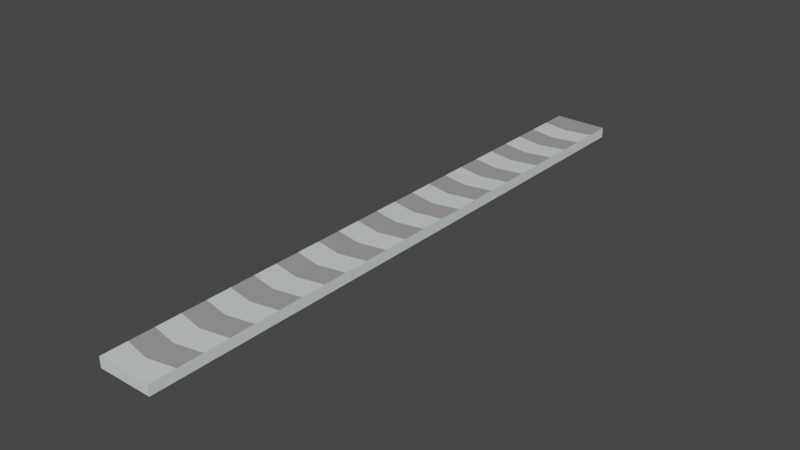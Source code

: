 # Source: Road.blend  (saved by Blender 2.90.8; exported with 4.5.12 LTS)
import bpy
from mathutils import Matrix  # noqa: F401  (used for matrix-valued properties, if any)

bpy.ops.wm.read_factory_settings(use_empty=True)
scene = bpy.context.scene
scene.name = 'Scene'

# ---- collections
col_collection = bpy.data.collections.new('Collection'); scene.collection.children.link(col_collection)

# ---- materials (node trees are filled in below, after node groups)
mat_material = bpy.data.materials.new('Material')
mat_material.alpha_threshold = 0.0
mat_material.use_transparent_shadow = False
mat_material.line_color = (0.0, 0.0, 0.0, 1.0)
mat_material_001 = bpy.data.materials.new('Material.001')
mat_material_001.use_transparent_shadow = False

# ---- material node trees
mat_material.use_nodes = True; mat_material.node_tree.nodes.clear()
_N = mat_material.node_tree.nodes; _L = mat_material.node_tree.links
n0 = _N.new('ShaderNodeOutputMaterial'); n0.name = 'Material Output'; n0.location = (300, 300)
n1 = _N.new('ShaderNodeBsdfPrincipled'); n1.name = 'Principled BSDF'; n1.location = (10, 300)
n1.distribution = 'GGX'
n1.subsurface_method = 'BURLEY'
n1.inputs[0].default_value = (0.7333, 0.7908, 0.8, 1.0)
n1.inputs[2].default_value = 0.4
n1.inputs[3].default_value = 1.45
n1.inputs[27].default_value = (0.0, 0.0, 0.0, 1.0)
n1.inputs[28].default_value = 1.0
_L.new(n1.outputs[0], n0.inputs[0])
n0.is_active_output = True
mat_material_001.use_nodes = True; mat_material_001.node_tree.nodes.clear()
_N = mat_material_001.node_tree.nodes; _L = mat_material_001.node_tree.links
n0 = _N.new('ShaderNodeBsdfPrincipled'); n0.name = 'Principled BSDF'; n0.location = (10, 300)
n0.distribution = 'GGX'
n0.subsurface_method = 'BURLEY'
n0.inputs[0].default_value = (0.3626, 0.3492, 0.3533, 1.0)
n0.inputs[3].default_value = 1.45
n0.inputs[27].default_value = (0.0, 0.0, 0.0, 1.0)
n0.inputs[28].default_value = 1.0
n1 = _N.new('ShaderNodeOutputMaterial'); n1.name = 'Material Output'; n1.location = (300, 300)
_L.new(n0.outputs[0], n1.inputs[0])
n1.is_active_output = True

# ---- world
world_world = bpy.data.worlds.new('World'); scene.world = world_world
world_world.use_nodes = True; world_world.node_tree.nodes.clear()
_N = world_world.node_tree.nodes; _L = world_world.node_tree.links
n0 = _N.new('ShaderNodeOutputWorld'); n0.name = 'World Output'; n0.location = (300, 300)
n1 = _N.new('ShaderNodeBackground'); n1.name = 'Background'; n1.location = (10, 300)
n1.inputs[0].default_value = (0.05088, 0.05088, 0.05088, 1.0)
_L.new(n1.outputs[0], n0.inputs[0])
n0.is_active_output = True
world_world.color = (0.05088, 0.05088, 0.05088)
world_world.use_sun_shadow = False
world_world.sun_shadow_jitter_overblur = 0.0

# ---- meshes
me_cube = bpy.data.meshes.new('Cube')
me_cube.from_pydata([(-1.5, 16.74, 0.2836), (-1.5, 16.74, -0.2836), (1.5, 16.74, 0.2836), (1.5, 16.74, -0.2836), (-1.5, -16.74, 0.2836), (-1.5, -16.74, -0.2836), (1.5, -16.74, 0.2836), (1.5, -16.74, -0.2836), (-1.5, 15.34, -0.2836), (-1.5, 13.95, -0.2836), (-1.5, 12.55, -0.2836), (-1.5, 11.16, -0.2836), (-1.5, 9.762, -0.2836), (-1.5, 8.368, -0.2836), (-1.5, 6.973, -0.2836), (-1.5, 5.579, -0.2836), (-1.5, 4.184, -0.2836), (-1.5, 2.789, -0.2836), (-1.5, 1.395, -0.2836), (-1.5, 1.057e-06, -0.2836), (-1.5, -1.395, -0.2836), (-1.5, -2.789, -0.2836), (-1.5, -4.184, -0.2836), (-1.5, -5.579, -0.2836), (-1.5, -6.973, -0.2836), (-1.5, -8.368, -0.2836), (-1.5, -9.762, -0.2836), (-1.5, -11.16, -0.2836), (-1.5, -12.55, -0.2836), (-1.5, -13.95, -0.2836), (-1.5, -15.34, -0.2836), (1.5, 15.34, 0.2836), (1.5, 13.95, 0.2836), (1.5, 12.55, 0.2836), (1.5, 11.16, 0.2836), (1.5, 9.762, 0.2836), (1.5, 8.368, 0.2836), (1.5, 6.973, 0.2836), (1.5, 5.579, 0.2836), (1.5, 4.184, 0.2836), (1.5, 2.789, 0.2836), (1.5, 1.395, 0.2836), (1.5, 1.188e-06, 0.2836), (1.5, -1.395, 0.2836), (1.5, -2.789, 0.2836), (1.5, -4.184, 0.2836), (1.5, -5.579, 0.2836), (1.5, -6.973, 0.2836), (1.5, -8.368, 0.2836), (1.5, -9.762, 0.2836), (1.5, -11.16, 0.2836), (1.5, -12.55, 0.2836), (1.5, -13.95, 0.2836), (1.5, -15.34, 0.2836), (1.5, -15.34, -0.2836), (1.5, -13.95, -0.2836), (1.5, -12.55, -0.2836), (1.5, -11.16, -0.2836), (1.5, -9.762, -0.2836), (1.5, -8.368, -0.2836), (1.5, -6.973, -0.2836), (1.5, -5.579, -0.2836), (1.5, -4.184, -0.2836), (1.5, -2.789, -0.2836), (1.5, -1.395, -0.2836), (1.5, -1.057e-06, -0.2836), (1.5, 1.395, -0.2836), (1.5, 2.789, -0.2836), (1.5, 4.184, -0.2836), (1.5, 5.579, -0.2836), (1.5, 6.973, -0.2836), (1.5, 8.368, -0.2836), (1.5, 9.762, -0.2836), (1.5, 11.16, -0.2836), (1.5, 12.55, -0.2836), (1.5, 13.95, -0.2836), (1.5, 15.34, -0.2836), (-1.5, -15.34, 0.2836), (-1.5, -13.95, 0.2836), (-1.5, -12.55, 0.2836), (-1.5, -11.16, 0.2836), (-1.5, -9.762, 0.2836), (-1.5, -8.368, 0.2836), (-1.5, -6.973, 0.2836), (-1.5, -5.579, 0.2836), (-1.5, -4.184, 0.2836), (-1.5, -2.789, 0.2836), (-1.5, -1.395, 0.2836), (-1.5, -1.188e-06, 0.2836), (-1.5, 1.395, 0.2836), (-1.5, 2.789, 0.2836), (-1.5, 4.184, 0.2836), (-1.5, 5.579, 0.2836), (-1.5, 6.973, 0.2836), (-1.5, 8.368, 0.2836), (-1.5, 9.762, 0.2836), (-1.5, 11.16, 0.2836), (-1.5, 12.55, 0.2836), (-1.5, 13.95, 0.2836), (-1.5, 15.34, 0.2836), (7.315e-07, -16.74, -0.2836), (-7.315e-07, 16.74, 0.2836), (7.315e-07, -16.74, 0.2836), (-7.315e-07, 16.74, -0.2836), (6.837e-07, -15.64, -0.2836), (6.228e-07, -14.25, -0.2836), (5.618e-07, -12.85, -0.2836), (5.008e-07, -11.46, -0.2836), (4.399e-07, -10.06, -0.2836), (3.789e-07, -8.669, -0.2836), (3.18e-07, -7.274, -0.2836), (2.57e-07, -5.879, -0.2836), (1.96e-07, -4.485, -0.2836), (1.351e-07, -3.09, -0.2836), (7.411e-08, -1.696, -0.2836), (1.315e-08, -0.3009, -0.2836), (-4.781e-08, 1.094, -0.2836), (-1.088e-07, 2.488, -0.2836), (-1.697e-07, 3.883, -0.2836), (-2.307e-07, 5.278, -0.2836), (-2.917e-07, 6.672, -0.2836), (-3.526e-07, 8.067, -0.2836), (-4.136e-07, 9.461, -0.2836), (-4.745e-07, 10.86, -0.2836), (-5.355e-07, 12.25, -0.2836), (-5.965e-07, 13.65, -0.2836), (-6.574e-07, 15.04, -0.2836), (-6.574e-07, 15.04, 0.2836), (-5.965e-07, 13.65, 0.2836), (-5.355e-07, 12.25, 0.2836), (-4.745e-07, 10.86, 0.2836), (-4.136e-07, 9.461, 0.2836), (-3.526e-07, 8.067, 0.2836), (-2.917e-07, 6.672, 0.2836), (-2.307e-07, 5.278, 0.2836), (-1.697e-07, 3.883, 0.2836), (-1.088e-07, 2.488, 0.2836), (-4.781e-08, 1.094, 0.2836), (1.315e-08, -0.3009, 0.2836), (7.411e-08, -1.696, 0.2836), (1.351e-07, -3.09, 0.2836), (1.96e-07, -4.485, 0.2836), (2.57e-07, -5.879, 0.2836), (3.18e-07, -7.274, 0.2836), (3.789e-07, -8.669, 0.2836), (4.399e-07, -10.06, 0.2836), (5.008e-07, -11.46, 0.2836), (5.618e-07, -12.85, 0.2836), (6.228e-07, -14.25, 0.2836), (6.837e-07, -15.64, 0.2836)], [], [(149, 102, 6, 53), (54, 53, 6, 7), (100, 102, 4, 5), (126, 103, 3, 76), (103, 101, 2, 3), (8, 99, 0, 1), (5, 4, 77, 30), (30, 77, 78, 29), (29, 78, 79, 28), (28, 79, 80, 27), (27, 80, 81, 26), (26, 81, 82, 25), (25, 82, 83, 24), (24, 83, 84, 23), (23, 84, 85, 22), (22, 85, 86, 21), (21, 86, 87, 20), (20, 87, 88, 19), (19, 88, 89, 18), (18, 89, 90, 17), (17, 90, 91, 16), (16, 91, 92, 15), (15, 92, 93, 14), (14, 93, 94, 13), (13, 94, 95, 12), (12, 95, 96, 11), (11, 96, 97, 10), (10, 97, 98, 9), (9, 98, 99, 8), (100, 104, 54, 7), (104, 105, 55, 54), (105, 106, 56, 55), (106, 107, 57, 56), (107, 108, 58, 57), (108, 109, 59, 58), (109, 110, 60, 59), (110, 111, 61, 60), (111, 112, 62, 61), (112, 113, 63, 62), (113, 114, 64, 63), (114, 115, 65, 64), (115, 116, 66, 65), (116, 117, 67, 66), (117, 118, 68, 67), (118, 119, 69, 68), (119, 120, 70, 69), (120, 121, 71, 70), (121, 122, 72, 71), (122, 123, 73, 72), (123, 124, 74, 73), (124, 125, 75, 74), (125, 126, 76, 75), (3, 2, 31, 76), (76, 31, 32, 75), (75, 32, 33, 74), (74, 33, 34, 73), (73, 34, 35, 72), (72, 35, 36, 71), (71, 36, 37, 70), (70, 37, 38, 69), (69, 38, 39, 68), (68, 39, 40, 67), (67, 40, 41, 66), (66, 41, 42, 65), (65, 42, 43, 64), (64, 43, 44, 63), (63, 44, 45, 62), (62, 45, 46, 61), (61, 46, 47, 60), (60, 47, 48, 59), (59, 48, 49, 58), (58, 49, 50, 57), (57, 50, 51, 56), (56, 51, 52, 55), (55, 52, 53, 54), (101, 127, 31, 2), (127, 128, 32, 31), (128, 129, 33, 32), (129, 130, 34, 33), (130, 131, 35, 34), (131, 132, 36, 35), (132, 133, 37, 36), (133, 134, 38, 37), (134, 135, 39, 38), (135, 136, 40, 39), (136, 137, 41, 40), (137, 138, 42, 41), (138, 139, 43, 42), (139, 140, 44, 43), (140, 141, 45, 44), (141, 142, 46, 45), (142, 143, 47, 46), (143, 144, 48, 47), (144, 145, 49, 48), (145, 146, 50, 49), (146, 147, 51, 50), (147, 148, 52, 51), (148, 149, 53, 52), (78, 77, 149, 148), (79, 78, 148, 147), (80, 79, 147, 146), (81, 80, 146, 145), (82, 81, 145, 144), (83, 82, 144, 143), (84, 83, 143, 142), (85, 84, 142, 141), (86, 85, 141, 140), (87, 86, 140, 139), (88, 87, 139, 138), (89, 88, 138, 137), (90, 89, 137, 136), (91, 90, 136, 135), (92, 91, 135, 134), (93, 92, 134, 133), (94, 93, 133, 132), (95, 94, 132, 131), (96, 95, 131, 130), (97, 96, 130, 129), (98, 97, 129, 128), (99, 98, 128, 127), (0, 99, 127, 101), (9, 8, 126, 125), (10, 9, 125, 124), (11, 10, 124, 123), (12, 11, 123, 122), (13, 12, 122, 121), (14, 13, 121, 120), (15, 14, 120, 119), (16, 15, 119, 118), (17, 16, 118, 117), (18, 17, 117, 116), (19, 18, 116, 115), (20, 19, 115, 114), (21, 20, 114, 113), (22, 21, 113, 112), (23, 22, 112, 111), (24, 23, 111, 110), (25, 24, 110, 109), (26, 25, 109, 108), (27, 26, 108, 107), (28, 27, 107, 106), (29, 28, 106, 105), (30, 29, 105, 104), (5, 30, 104, 100), (1, 0, 101, 103), (8, 1, 103, 126), (7, 6, 102, 100), (77, 4, 102, 149)])
me_cube.polygons.foreach_set('material_index', [0, 0, 0, 0, 0, 0, 0, 0, 0, 0, 0, 0, 0, 0, 0, 0, 0, 0, 0, 0, 0, 0, 0, 0, 0, 0, 0, 0, 0, 0, 0, 0, 0, 0, 0, 0, 0, 0, 0, 0, 0, 0, 0, 0, 0, 0, 0, 0, 0, 0, 0, 0, 0, 0, 0, 0, 0, 0, 0, 0, 0, 0, 0, 0, 0, 0, 0, 0, 0, 0, 0, 0, 0, 0, 0, 1, 0, 1, 0, 1, 0, 1, 0, 1, 0, 1, 0, 1, 0, 1, 0, 1, 0, 1, 0, 1, 0, 1, 1, 0, 1, 0, 1, 0, 1, 0, 1, 0, 1, 0, 1, 0, 1, 0, 1, 0, 1, 0, 1, 0, 1, 0, 0, 0, 0, 0, 0, 0, 0, 0, 0, 0, 0, 0, 0, 0, 0, 0, 0, 0, 0, 0, 0, 0, 0, 0, 0, 0])
_uv = me_cube.uv_layers.new(name='UVMap')
_uv.uv.foreach_set('vector', [0.8646, 0.625, 0.875, 0.625, 0.875, 0.75, 0.8646, 0.75, 0.375, 0.9896, 0.625, 0.9896, 0.625, 1.0, 0.375, 1.0, 0.375, 0.125, 0.625, 0.125, 0.625, 0.25, 0.375, 0.25, 0.3646, 0.625, 0.375, 0.625, 0.375, 0.75, 0.3646, 0.75, 0.375, 0.625, 0.625, 0.625, 0.625, 0.75, 0.375, 0.75, 0.375, 0.4896, 0.625, 0.4896, 0.625, 0.5, 0.375, 0.5, 0.375, 0.25, 0.625, 0.25, 0.625, 0.2604, 0.375, 0.2604, 0.375, 0.2604, 0.625, 0.2604, 0.625, 0.2708, 0.375, 0.2708, 0.375, 0.2708, 0.625, 0.2708, 0.625, 0.2812, 0.375, 0.2812, 0.375, 0.2812, 0.625, 0.2812, 0.625, 0.2917, 0.375, 0.2917, 0.375, 0.2917, 0.625, 0.2917, 0.625, 0.3021, 0.375, 0.3021, 0.375, 0.3021, 0.625, 0.3021, 0.625, 0.3125, 0.375, 0.3125, 0.375, 0.3125, 0.625, 0.3125, 0.625, 0.3229, 0.375, 0.3229, 0.375, 0.3229, 0.625, 0.3229, 0.625, 0.3333, 0.375, 0.3333, 0.375, 0.3333, 0.625, 0.3333, 0.625, 0.3437, 0.375, 0.3438, 0.375, 0.3438, 0.625, 0.3437, 0.625, 0.3542, 0.375, 0.3542, 0.375, 0.3542, 0.625, 0.3542, 0.625, 0.3646, 0.375, 0.3646, 0.375, 0.3646, 0.625, 0.3646, 0.625, 0.375, 0.375, 0.375, 0.375, 0.375, 0.625, 0.375, 0.625, 0.3854, 0.375, 0.3854, 0.375, 0.3854, 0.625, 0.3854, 0.625, 0.3958, 0.375, 0.3958, 0.375, 0.3958, 0.625, 0.3958, 0.625, 0.4062, 0.375, 0.4062, 0.375, 0.4062, 0.625, 0.4062, 0.625, 0.4167, 0.375, 0.4167, 0.375, 0.4167, 0.625, 0.4167, 0.625, 0.4271, 0.375, 0.4271, 0.375, 0.4271, 0.625, 0.4271, 0.625, 0.4375, 0.375, 0.4375, 0.375, 0.4375, 0.625, 0.4375, 0.625, 0.4479, 0.375, 0.4479, 0.375, 0.4479, 0.625, 0.4479, 0.625, 0.4583, 0.375, 0.4583, 0.375, 0.4583, 0.625, 0.4583, 0.625, 0.4688, 0.375, 0.4688, 0.375, 0.4688, 0.625, 0.4688, 0.625, 0.4792, 0.375, 0.4792, 0.375, 0.4792, 0.625, 0.4792, 0.625, 0.4896, 0.375, 0.4896, 0.125, 0.625, 0.1354, 0.625, 0.1354, 0.75, 0.125, 0.75, 0.1354, 0.625, 0.1458, 0.625, 0.1458, 0.75, 0.1354, 0.75, 0.1458, 0.625, 0.1562, 0.625, 0.1562, 0.75, 0.1458, 0.75, 0.1562, 0.625, 0.1667, 0.625, 0.1667, 0.75, 0.1562, 0.75, 0.1667, 0.625, 0.1771, 0.625, 0.1771, 0.75, 0.1667, 0.75, 0.1771, 0.625, 0.1875, 0.625, 0.1875, 0.75, 0.1771, 0.75, 0.1875, 0.625, 0.1979, 0.625, 0.1979, 0.75, 0.1875, 0.75, 0.1979, 0.625, 0.2083, 0.625, 0.2083, 0.75, 0.1979, 0.75, 0.2083, 0.625, 0.2188, 0.625, 0.2188, 0.75, 0.2083, 0.75, 0.2188, 0.625, 0.2292, 0.625, 0.2292, 0.75, 0.2188, 0.75, 0.2292, 0.625, 0.2396, 0.625, 0.2396, 0.75, 0.2292, 0.75, 0.2396, 0.625, 0.25, 0.625, 0.25, 0.75, 0.2396, 0.75, 0.25, 0.625, 0.2604, 0.625, 0.2604, 0.75, 0.25, 0.75, 0.2604, 0.625, 0.2708, 0.625, 0.2708, 0.75, 0.2604, 0.75, 0.2708, 0.625, 0.2812, 0.625, 0.2812, 0.75, 0.2708, 0.75, 0.2812, 0.625, 0.2917, 0.625, 0.2917, 0.75, 0.2812, 0.75, 0.2917, 0.625, 0.3021, 0.625, 0.3021, 0.75, 0.2917, 0.75, 0.3021, 0.625, 0.3125, 0.625, 0.3125, 0.75, 0.3021, 0.75, 0.3125, 0.625, 0.3229, 0.625, 0.3229, 0.75, 0.3125, 0.75, 0.3229, 0.625, 0.3333, 0.625, 0.3333, 0.75, 0.3229, 0.75, 0.3333, 0.625, 0.3438, 0.625, 0.3438, 0.75, 0.3333, 0.75, 0.3438, 0.625, 0.3542, 0.625, 0.3542, 0.75, 0.3438, 0.75, 0.3542, 0.625, 0.3646, 0.625, 0.3646, 0.75, 0.3542, 0.75, 0.375, 0.75, 0.625, 0.75, 0.625, 0.7604, 0.375, 0.7604, 0.375, 0.7604, 0.625, 0.7604, 0.625, 0.7708, 0.375, 0.7708, 0.375, 0.7708, 0.625, 0.7708, 0.625, 0.7813, 0.375, 0.7812, 0.375, 0.7812, 0.625, 0.7813, 0.625, 0.7917, 0.375, 0.7917, 0.375, 0.7917, 0.625, 0.7917, 0.625, 0.8021, 0.375, 0.8021, 0.375, 0.8021, 0.625, 0.8021, 0.625, 0.8125, 0.375, 0.8125, 0.375, 0.8125, 0.625, 0.8125, 0.625, 0.8229, 0.375, 0.8229, 0.375, 0.8229, 0.625, 0.8229, 0.625, 0.8333, 0.375, 0.8333, 0.375, 0.8333, 0.625, 0.8333, 0.625, 0.8438, 0.375, 0.8438, 0.375, 0.8438, 0.625, 0.8438, 0.625, 0.8542, 0.375, 0.8542, 0.375, 0.8542, 0.625, 0.8542, 0.625, 0.8646, 0.375, 0.8646, 0.375, 0.8646, 0.625, 0.8646, 0.625, 0.875, 0.375, 0.875, 0.375, 0.875, 0.625, 0.875, 0.625, 0.8854, 0.375, 0.8854, 0.375, 0.8854, 0.625, 0.8854, 0.625, 0.8958, 0.375, 0.8958, 0.375, 0.8958, 0.625, 0.8958, 0.625, 0.9063, 0.375, 0.9062, 0.375, 0.9062, 0.625, 0.9063, 0.625, 0.9167, 0.375, 0.9167, 0.375, 0.9167, 0.625, 0.9167, 0.625, 0.9271, 0.375, 0.9271, 0.375, 0.9271, 0.625, 0.9271, 0.625, 0.9375, 0.375, 0.9375, 0.375, 0.9375, 0.625, 0.9375, 0.625, 0.9479, 0.375, 0.9479, 0.375, 0.9479, 0.625, 0.9479, 0.625, 0.9583, 0.375, 0.9583, 0.375, 0.9583, 0.625, 0.9583, 0.625, 0.9688, 0.375, 0.9688, 0.375, 0.9688, 0.625, 0.9688, 0.625, 0.9792, 0.375, 0.9792, 0.375, 0.9792, 0.625, 0.9792, 0.625, 0.9896, 0.375, 0.9896, 0.625, 0.625, 0.6354, 0.625, 0.6354, 0.75, 0.625, 0.75, 0.6354, 0.625, 0.6458, 0.625, 0.6458, 0.75, 0.6354, 0.75, 0.6458, 0.625, 0.6562, 0.625, 0.6562, 0.75, 0.6458, 0.75, 0.6562, 0.625, 0.6667, 0.625, 0.6667, 0.75, 0.6562, 0.75, 0.6667, 0.625, 0.6771, 0.625, 0.6771, 0.75, 0.6667, 0.75, 0.6771, 0.625, 0.6875, 0.625, 0.6875, 0.75, 0.6771, 0.75, 0.6875, 0.625, 0.6979, 0.625, 0.6979, 0.75, 0.6875, 0.75, 0.6979, 0.625, 0.7083, 0.625, 0.7083, 0.75, 0.6979, 0.75, 0.7083, 0.625, 0.7188, 0.625, 0.7188, 0.75, 0.7083, 0.75, 0.7188, 0.625, 0.7292, 0.625, 0.7292, 0.75, 0.7188, 0.75, 0.7292, 0.625, 0.7396, 0.625, 0.7396, 0.75, 0.7292, 0.75, 0.7396, 0.625, 0.75, 0.625, 0.75, 0.75, 0.7396, 0.75, 0.75, 0.625, 0.7604, 0.625, 0.7604, 0.75, 0.75, 0.75, 0.7604, 0.625, 0.7708, 0.625, 0.7708, 0.75, 0.7604, 0.75, 0.7708, 0.625, 0.7813, 0.625, 0.7812, 0.75, 0.7708, 0.75, 0.7813, 0.625, 0.7917, 0.625, 0.7917, 0.75, 0.7812, 0.75, 0.7917, 0.625, 0.8021, 0.625, 0.8021, 0.75, 0.7917, 0.75, 0.8021, 0.625, 0.8125, 0.625, 0.8125, 0.75, 0.8021, 0.75, 0.8125, 0.625, 0.8229, 0.625, 0.8229, 0.75, 0.8125, 0.75, 0.8229, 0.625, 0.8333, 0.625, 0.8333, 0.75, 0.8229, 0.75, 0.8333, 0.625, 0.8438, 0.625, 0.8438, 0.75, 0.8333, 0.75, 0.8438, 0.625, 0.8542, 0.625, 0.8542, 0.75, 0.8438, 0.75, 0.8542, 0.625, 0.8646, 0.625, 0.8646, 0.75, 0.8542, 0.75, 0.8542, 0.5, 0.8646, 0.5, 0.8646, 0.625, 0.8542, 0.625, 0.8438, 0.5, 0.8542, 0.5, 0.8542, 0.625, 0.8438, 0.625, 0.8333, 0.5, 0.8438, 0.5, 0.8438, 0.625, 0.8333, 0.625, 0.8229, 0.5, 0.8333, 0.5, 0.8333, 0.625, 0.8229, 0.625, 0.8125, 0.5, 0.8229, 0.5, 0.8229, 0.625, 0.8125, 0.625, 0.8021, 0.5, 0.8125, 0.5, 0.8125, 0.625, 0.8021, 0.625, 0.7917, 0.5, 0.8021, 0.5, 0.8021, 0.625, 0.7917, 0.625, 0.7812, 0.5, 0.7917, 0.5, 0.7917, 0.625, 0.7813, 0.625, 0.7708, 0.5, 0.7812, 0.5, 0.7813, 0.625, 0.7708, 0.625, 0.7604, 0.5, 0.7708, 0.5, 0.7708, 0.625, 0.7604, 0.625, 0.75, 0.5, 0.7604, 0.5, 0.7604, 0.625, 0.75, 0.625, 0.7396, 0.5, 0.75, 0.5, 0.75, 0.625, 0.7396, 0.625, 0.7292, 0.5, 0.7396, 0.5, 0.7396, 0.625, 0.7292, 0.625, 0.7187, 0.5, 0.7292, 0.5, 0.7292, 0.625, 0.7188, 0.625, 0.7083, 0.5, 0.7187, 0.5, 0.7188, 0.625, 0.7083, 0.625, 0.6979, 0.5, 0.7083, 0.5, 0.7083, 0.625, 0.6979, 0.625, 0.6875, 0.5, 0.6979, 0.5, 0.6979, 0.625, 0.6875, 0.625, 0.6771, 0.5, 0.6875, 0.5, 0.6875, 0.625, 0.6771, 0.625, 0.6667, 0.5, 0.6771, 0.5, 0.6771, 0.625, 0.6667, 0.625, 0.6562, 0.5, 0.6667, 0.5, 0.6667, 0.625, 0.6562, 0.625, 0.6458, 0.5, 0.6562, 0.5, 0.6562, 0.625, 0.6458, 0.625, 0.6354, 0.5, 0.6458, 0.5, 0.6458, 0.625, 0.6354, 0.625, 0.625, 0.5, 0.6354, 0.5, 0.6354, 0.625, 0.625, 0.625, 0.3542, 0.5, 0.3646, 0.5, 0.3646, 0.625, 0.3542, 0.625, 0.3438, 0.5, 0.3542, 0.5, 0.3542, 0.625, 0.3438, 0.625, 0.3333, 0.5, 0.3438, 0.5, 0.3438, 0.625, 0.3333, 0.625, 0.3229, 0.5, 0.3333, 0.5, 0.3333, 0.625, 0.3229, 0.625, 0.3125, 0.5, 0.3229, 0.5, 0.3229, 0.625, 0.3125, 0.625, 0.3021, 0.5, 0.3125, 0.5, 0.3125, 0.625, 0.3021, 0.625, 0.2917, 0.5, 0.3021, 0.5, 0.3021, 0.625, 0.2917, 0.625, 0.2813, 0.5, 0.2917, 0.5, 0.2917, 0.625, 0.2812, 0.625, 0.2708, 0.5, 0.2813, 0.5, 0.2812, 0.625, 0.2708, 0.625, 0.2604, 0.5, 0.2708, 0.5, 0.2708, 0.625, 0.2604, 0.625, 0.25, 0.5, 0.2604, 0.5, 0.2604, 0.625, 0.25, 0.625, 0.2396, 0.5, 0.25, 0.5, 0.25, 0.625, 0.2396, 0.625, 0.2292, 0.5, 0.2396, 0.5, 0.2396, 0.625, 0.2292, 0.625, 0.2188, 0.5, 0.2292, 0.5, 0.2292, 0.625, 0.2188, 0.625, 0.2083, 0.5, 0.2188, 0.5, 0.2188, 0.625, 0.2083, 0.625, 0.1979, 0.5, 0.2083, 0.5, 0.2083, 0.625, 0.1979, 0.625, 0.1875, 0.5, 0.1979, 0.5, 0.1979, 0.625, 0.1875, 0.625, 0.1771, 0.5, 0.1875, 0.5, 0.1875, 0.625, 0.1771, 0.625, 0.1667, 0.5, 0.1771, 0.5, 0.1771, 0.625, 0.1667, 0.625, 0.1563, 0.5, 0.1667, 0.5, 0.1667, 0.625, 0.1562, 0.625, 0.1458, 0.5, 0.1563, 0.5, 0.1562, 0.625, 0.1458, 0.625, 0.1354, 0.5, 0.1458, 0.5, 0.1458, 0.625, 0.1354, 0.625, 0.125, 0.5, 0.1354, 0.5, 0.1354, 0.625, 0.125, 0.625, 0.375, 0.5, 0.625, 0.5, 0.625, 0.625, 0.375, 0.625, 0.3646, 0.5, 0.375, 0.5, 0.375, 0.625, 0.3646, 0.625, 0.375, 0.0, 0.625, 0.0, 0.625, 0.125, 0.375, 0.125, 0.8646, 0.5, 0.875, 0.5, 0.875, 0.625, 0.8646, 0.625])
me_cube.materials.append(mat_material)
me_cube.materials.append(mat_material_001)
me_cube.use_remesh_preserve_volume = False
me_cube.use_remesh_preserve_attributes = False
me_cube.use_mirror_vertex_groups = False
me_cube.update()

# ---- objects
ob_cube = bpy.data.objects.new('Cube', me_cube)

# ---- transforms, parenting, visibility, modifiers, constraints
ob_cube.location = (0.0, 0.0, 0.0)
ob_cube.lock_rotations_4d = False
ob_cube.empty_display_type = 'ARROWS'
ob_cube.lineart.crease_threshold = 0.0

# ---- collection membership
col_collection.objects.link(ob_cube)

# ---- scene / render settings (as saved in the file)
scene.frame_start = 1; scene.frame_end = 250; scene.frame_set(1)
scene.render.engine = 'BLENDER_EEVEE_NEXT'
scene.cycles.use_denoising = False
scene.cycles.samples = 128
scene.cycles.sampling_pattern = 'TABULATED_SOBOL'
scene.cycles.use_adaptive_sampling = False
scene.cycles.use_light_tree = False
scene.view_settings.view_transform = 'Filmic'
bpy.context.view_layer.update()

# ---- added for rendering (the .blend has no active camera and no usable light): camera, sun
cam_auto = bpy.data.cameras.new('AutoCamera')
cam_auto.lens = 50.0
cam_auto.sensor_width = 36.0
cam_auto.clip_end = 1000.0
ob_auto_camera = bpy.data.objects.new('AutoCamera', cam_auto)
scene.collection.objects.link(ob_auto_camera)
ob_auto_camera.location = (31.0968, -37.3161, 24.8774)
ob_auto_camera.rotation_euler = (1.09748, -7.21219e-08, 0.694738)
scene.camera = ob_auto_camera
light_auto_sun = bpy.data.lights.new('AutoSun', 'SUN')
light_auto_sun.energy = 3.0
light_auto_sun.angle = 0.0523599
ob_auto_sun = bpy.data.objects.new('AutoSun', light_auto_sun)
scene.collection.objects.link(ob_auto_sun)
ob_auto_sun.rotation_euler = (0.872665, 0.174533, 0.523599)
bpy.context.view_layer.update()
